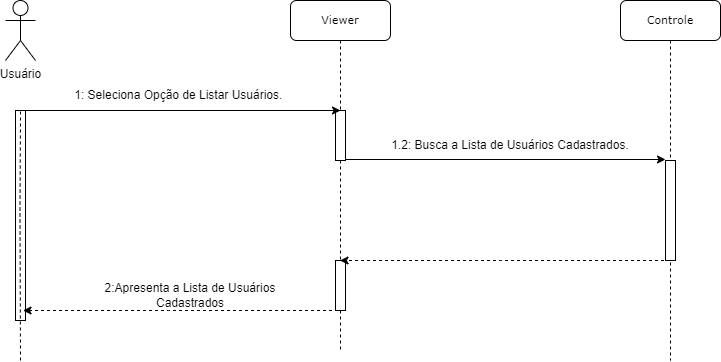

The diagram above was exported from draw.io. Its source (the exported page's mxGraphModel, read from the mxfile embedded in the PNG):
<mxGraphModel dx="1247" dy="654" grid="1" gridSize="10" guides="1" tooltips="1" connect="1" arrows="1" fold="1" page="1" pageScale="1" pageWidth="827" pageHeight="1169" math="0" shadow="0">
  <root>
    <mxCell id="0" />
    <mxCell id="1" parent="0" />
    <mxCell id="5qf4jIj7_j61n2ay0AjQ-1" value="&lt;font style=&quot;font-size: 11px;&quot;&gt;Viewer&lt;/font&gt;" style="shape=umlLifeline;perimeter=lifelinePerimeter;whiteSpace=wrap;html=1;container=1;collapsible=0;recursiveResize=0;outlineConnect=0;rounded=1;shadow=0;comic=0;labelBackgroundColor=none;strokeWidth=1;fontFamily=Verdana;fontSize=12;align=center;" parent="1" vertex="1">
      <mxGeometry x="420" y="70" width="100" height="350" as="geometry" />
    </mxCell>
    <mxCell id="5qf4jIj7_j61n2ay0AjQ-2" value="" style="html=1;points=[];perimeter=orthogonalPerimeter;rounded=0;shadow=0;comic=0;labelBackgroundColor=none;strokeWidth=1;fontFamily=Verdana;fontSize=12;align=center;" parent="5qf4jIj7_j61n2ay0AjQ-1" vertex="1">
      <mxGeometry x="45" y="110" width="10" height="50" as="geometry" />
    </mxCell>
    <mxCell id="5qf4jIj7_j61n2ay0AjQ-3" value="" style="endArrow=none;html=1;rounded=0;dashed=1;" parent="5qf4jIj7_j61n2ay0AjQ-1" source="5qf4jIj7_j61n2ay0AjQ-1" target="5qf4jIj7_j61n2ay0AjQ-2" edge="1">
      <mxGeometry width="50" height="50" relative="1" as="geometry">
        <mxPoint x="94.5" y="210" as="sourcePoint" />
        <mxPoint x="355" y="210" as="targetPoint" />
        <Array as="points" />
      </mxGeometry>
    </mxCell>
    <mxCell id="5qf4jIj7_j61n2ay0AjQ-5" value="" style="html=1;points=[];perimeter=orthogonalPerimeter;rounded=0;shadow=0;comic=0;labelBackgroundColor=none;strokeWidth=1;fontFamily=Verdana;fontSize=12;align=center;" parent="5qf4jIj7_j61n2ay0AjQ-1" vertex="1">
      <mxGeometry x="45" y="260" width="10" height="50" as="geometry" />
    </mxCell>
    <mxCell id="5qf4jIj7_j61n2ay0AjQ-30" value="" style="endArrow=classic;html=1;rounded=0;" parent="5qf4jIj7_j61n2ay0AjQ-1" edge="1">
      <mxGeometry width="50" height="50" relative="1" as="geometry">
        <mxPoint x="55" y="159" as="sourcePoint" />
        <mxPoint x="375" y="159" as="targetPoint" />
      </mxGeometry>
    </mxCell>
    <mxCell id="5qf4jIj7_j61n2ay0AjQ-7" value="Usuário" style="shape=umlActor;verticalLabelPosition=bottom;verticalAlign=top;html=1;outlineConnect=0;" parent="1" vertex="1">
      <mxGeometry x="135" y="70" width="30" height="60" as="geometry" />
    </mxCell>
    <mxCell id="5qf4jIj7_j61n2ay0AjQ-8" value="" style="html=1;points=[];perimeter=orthogonalPerimeter;rounded=0;shadow=0;comic=0;labelBackgroundColor=none;strokeWidth=1;fontFamily=Verdana;fontSize=12;align=center;" parent="1" vertex="1">
      <mxGeometry x="145" y="180" width="10" height="210" as="geometry" />
    </mxCell>
    <mxCell id="5qf4jIj7_j61n2ay0AjQ-9" value="" style="endArrow=none;dashed=1;html=1;rounded=0;" parent="1" edge="1">
      <mxGeometry width="50" height="50" relative="1" as="geometry">
        <mxPoint x="150" y="430" as="sourcePoint" />
        <mxPoint x="150" y="180" as="targetPoint" />
        <Array as="points">
          <mxPoint x="149.5" y="280" />
        </Array>
      </mxGeometry>
    </mxCell>
    <mxCell id="5qf4jIj7_j61n2ay0AjQ-10" value="" style="endArrow=classic;html=1;rounded=0;" parent="1" edge="1">
      <mxGeometry width="50" height="50" relative="1" as="geometry">
        <mxPoint x="150" y="180" as="sourcePoint" />
        <mxPoint x="470" y="180" as="targetPoint" />
      </mxGeometry>
    </mxCell>
    <mxCell id="5qf4jIj7_j61n2ay0AjQ-11" value="1: Seleciona Opção de Listar Usuários.&amp;nbsp;" style="text;html=1;strokeColor=none;fillColor=none;align=center;verticalAlign=middle;whiteSpace=wrap;rounded=0;" parent="1" vertex="1">
      <mxGeometry x="200" y="150" width="220" height="30" as="geometry" />
    </mxCell>
    <mxCell id="5qf4jIj7_j61n2ay0AjQ-12" value="&lt;font style=&quot;font-size: 11px;&quot;&gt;Controle&lt;/font&gt;" style="shape=umlLifeline;perimeter=lifelinePerimeter;whiteSpace=wrap;html=1;container=1;collapsible=0;recursiveResize=0;outlineConnect=0;rounded=1;shadow=0;comic=0;labelBackgroundColor=none;strokeWidth=1;fontFamily=Verdana;fontSize=12;align=center;" parent="1" vertex="1">
      <mxGeometry x="750" y="70" width="100" height="360" as="geometry" />
    </mxCell>
    <mxCell id="5qf4jIj7_j61n2ay0AjQ-13" value="" style="endArrow=none;html=1;rounded=0;dashed=1;" parent="5qf4jIj7_j61n2ay0AjQ-12" source="5qf4jIj7_j61n2ay0AjQ-12" edge="1">
      <mxGeometry width="50" height="50" relative="1" as="geometry">
        <mxPoint x="94.5" y="210" as="sourcePoint" />
        <mxPoint x="50" y="160" as="targetPoint" />
        <Array as="points" />
      </mxGeometry>
    </mxCell>
    <mxCell id="5qf4jIj7_j61n2ay0AjQ-14" value="" style="html=1;points=[];perimeter=orthogonalPerimeter;rounded=0;shadow=0;comic=0;labelBackgroundColor=none;strokeWidth=1;fontFamily=Verdana;fontSize=12;align=center;" parent="5qf4jIj7_j61n2ay0AjQ-12" vertex="1">
      <mxGeometry x="45" y="160" width="10" height="100" as="geometry" />
    </mxCell>
    <mxCell id="5qf4jIj7_j61n2ay0AjQ-31" value="1.2: Busca a Lista de Usuários Cadastrados." style="text;html=1;strokeColor=none;fillColor=none;align=center;verticalAlign=middle;whiteSpace=wrap;rounded=0;" parent="1" vertex="1">
      <mxGeometry x="520" y="200" width="240" height="30" as="geometry" />
    </mxCell>
    <mxCell id="5qf4jIj7_j61n2ay0AjQ-32" value="" style="endArrow=classic;html=1;rounded=0;dashed=1;" parent="1" source="5qf4jIj7_j61n2ay0AjQ-12" target="5qf4jIj7_j61n2ay0AjQ-1" edge="1">
      <mxGeometry width="50" height="50" relative="1" as="geometry">
        <mxPoint x="485" y="200" as="sourcePoint" />
        <mxPoint x="805" y="200" as="targetPoint" />
        <Array as="points">
          <mxPoint x="630" y="330" />
        </Array>
      </mxGeometry>
    </mxCell>
    <mxCell id="5qf4jIj7_j61n2ay0AjQ-33" value="2:Apresenta a Lista de Usuários Cadastrados" style="text;html=1;strokeColor=none;fillColor=none;align=center;verticalAlign=middle;whiteSpace=wrap;rounded=0;" parent="1" vertex="1">
      <mxGeometry x="210" y="350" width="220" height="30" as="geometry" />
    </mxCell>
    <mxCell id="5qf4jIj7_j61n2ay0AjQ-35" value="" style="endArrow=classic;html=1;rounded=0;dashed=1;" parent="1" edge="1">
      <mxGeometry width="50" height="50" relative="1" as="geometry">
        <mxPoint x="467.5" y="380" as="sourcePoint" />
        <mxPoint x="152.5" y="380" as="targetPoint" />
        <Array as="points">
          <mxPoint x="298" y="380" />
        </Array>
      </mxGeometry>
    </mxCell>
  </root>
</mxGraphModel>